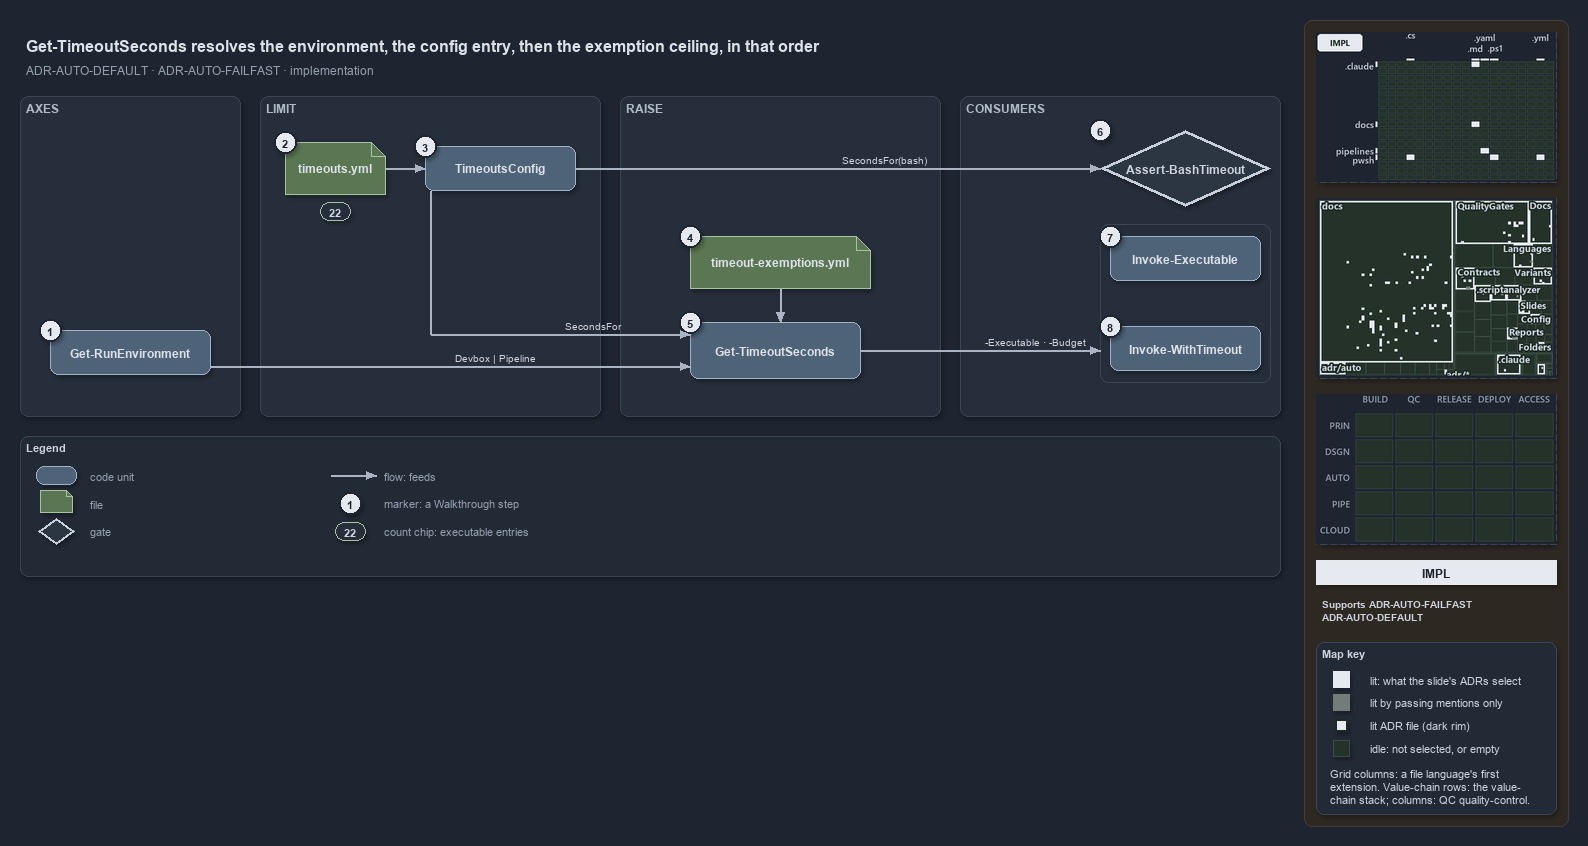

The diagram above was exported from draw.io. Its source (the exported page's mxGraphModel, read from the mxfile embedded in the PNG):
<mxGraphModel dx="1024" dy="768" grid="0" gridSize="10" guides="1" tooltips="1" connect="1" arrows="1" fold="1" page="1" pageScale="1" pageWidth="1572" pageHeight="640" background="#1E2430" math="0" shadow="1">
  <root>
    <mxCell id="0" />
    <mxCell id="1" parent="0" />
    <mxCell id="sidebar-bg" value="" style="rounded=1;arcSize=2;html=1;fillColor=#2E2823;strokeColor=#453C33;shadow=0;" vertex="1" parent="1">
      <mxGeometry x="1304" y="4" width="264" height="806" as="geometry" />
    </mxCell>
    <mxCell id="title" value="Get-TimeoutSeconds resolves the environment, the config entry, then the exemption ceiling, in that order" style="text;html=1;align=left;verticalAlign=middle;fontSize=16;fontStyle=1;fontColor=#DDE2E9;" vertex="1" parent="1">
      <mxGeometry x="20" y="14" width="1260" height="30" as="geometry" />
    </mxCell>
    <mxCell id="subtitle" value="ADR-AUTO-DEFAULT &amp;#183; ADR-AUTO-FAILFAST &amp;#183; implementation" style="text;html=1;align=left;verticalAlign=middle;fontSize=12;fontColor=#949FAE;" vertex="1" parent="1">
      <mxGeometry x="20" y="44" width="1240" height="20" as="geometry" />
    </mxCell>
    <mxCell id="band-axes" value="AXES" style="rounded=1;html=1;arcSize=3;fillColor=#262E3B;strokeColor=#3A4555;verticalAlign=top;align=left;spacingLeft=8;fontStyle=1;fontSize=12;fontColor=#B0BAC7;" vertex="1" parent="1">
      <mxGeometry x="20" y="80" width="220" height="320" as="geometry" />
    </mxCell>
    <mxCell id="band-limit" value="LIMIT" style="rounded=1;html=1;arcSize=3;fillColor=#262E3B;strokeColor=#3A4555;verticalAlign=top;align=left;spacingLeft=8;fontStyle=1;fontSize=12;fontColor=#B0BAC7;" vertex="1" parent="1">
      <mxGeometry x="260" y="80" width="340" height="320" as="geometry" />
    </mxCell>
    <mxCell id="band-raise" value="RAISE" style="rounded=1;html=1;arcSize=3;fillColor=#262E3B;strokeColor=#3A4555;verticalAlign=top;align=left;spacingLeft=8;fontStyle=1;fontSize=12;fontColor=#B0BAC7;" vertex="1" parent="1">
      <mxGeometry x="620" y="80" width="320" height="320" as="geometry" />
    </mxCell>
    <mxCell id="band-consumers" value="CONSUMERS" style="rounded=1;html=1;arcSize=3;fillColor=#262E3B;strokeColor=#3A4555;verticalAlign=top;align=left;spacingLeft=8;fontStyle=1;fontSize=12;fontColor=#B0BAC7;" vertex="1" parent="1">
      <mxGeometry x="960" y="80" width="320" height="320" as="geometry" />
    </mxCell>
    <mxCell id="g-env" value="&lt;b&gt;Get-RunEnvironment&lt;/b&gt;" style="rounded=1;whiteSpace=wrap;html=1;arcSize=20;fillColor=#4E6378;strokeColor=#9FB3C8;fontColor=#DDE2E9;fontSize=12;" vertex="1" parent="1">
      <mxGeometry x="50" y="314" width="160" height="44" as="geometry" />
    </mxCell>
    <mxCell id="mark-1" value="1" style="ellipse;html=1;fillColor=#E6EAF0;strokeColor=#1E2430;strokeWidth=2;fontColor=#1E2430;fontStyle=1;fontSize=11;" vertex="1" parent="1">
      <mxGeometry x="39" y="303" width="22" height="22" as="geometry" />
    </mxCell>
    <mxCell id="g-yml" value="&lt;b&gt;timeouts.yml&lt;/b&gt;" style="shape=note;size=14;whiteSpace=wrap;html=1;fillColor=#5B7653;strokeColor=#A9C29F;fontColor=#DDE2E9;fontSize=12;" vertex="1" parent="1">
      <mxGeometry x="285" y="126" width="100" height="52" as="geometry" />
    </mxCell>
    <mxCell id="mark-2" value="2" style="ellipse;html=1;fillColor=#E6EAF0;strokeColor=#1E2430;strokeWidth=2;fontColor=#1E2430;fontStyle=1;fontSize=11;" vertex="1" parent="1">
      <mxGeometry x="274" y="115" width="22" height="22" as="geometry" />
    </mxCell>
    <mxCell id="count-executables" value="22" style="rounded=1;arcSize=50;whiteSpace=wrap;html=1;fillColor=#262E3B;strokeColor=#A9C29F;fontColor=#CDD3DC;fontStyle=1;fontSize=11;" vertex="1" parent="1">
      <mxGeometry x="320" y="186" width="30" height="18" as="geometry" />
    </mxCell>
    <mxCell id="g-config" value="&lt;b&gt;TimeoutsConfig&lt;/b&gt;" style="rounded=1;whiteSpace=wrap;html=1;arcSize=20;fillColor=#4E6378;strokeColor=#9FB3C8;fontColor=#DDE2E9;fontSize=12;" vertex="1" parent="1">
      <mxGeometry x="425" y="130" width="150" height="44" as="geometry" />
    </mxCell>
    <mxCell id="mark-3" value="3" style="ellipse;html=1;fillColor=#E6EAF0;strokeColor=#1E2430;strokeWidth=2;fontColor=#1E2430;fontStyle=1;fontSize=11;" vertex="1" parent="1">
      <mxGeometry x="414" y="119" width="22" height="22" as="geometry" />
    </mxCell>
    <mxCell id="g-exyml" value="&lt;b&gt;timeout-exemptions.yml&lt;/b&gt;" style="shape=note;size=14;whiteSpace=wrap;html=1;fillColor=#5B7653;strokeColor=#A9C29F;fontColor=#DDE2E9;fontSize=12;" vertex="1" parent="1">
      <mxGeometry x="690" y="220" width="180" height="52" as="geometry" />
    </mxCell>
    <mxCell id="mark-4" value="4" style="ellipse;html=1;fillColor=#E6EAF0;strokeColor=#1E2430;strokeWidth=2;fontColor=#1E2430;fontStyle=1;fontSize=11;" vertex="1" parent="1">
      <mxGeometry x="679" y="209" width="22" height="22" as="geometry" />
    </mxCell>
    <mxCell id="g-resolve" value="&lt;b&gt;Get-TimeoutSeconds&lt;/b&gt;" style="rounded=1;whiteSpace=wrap;html=1;arcSize=20;fillColor=#4E6378;strokeColor=#9FB3C8;fontColor=#DDE2E9;fontSize=12;" vertex="1" parent="1">
      <mxGeometry x="690" y="306" width="170" height="56" as="geometry" />
    </mxCell>
    <mxCell id="mark-5" value="5" style="ellipse;html=1;fillColor=#E6EAF0;strokeColor=#1E2430;strokeWidth=2;fontColor=#1E2430;fontStyle=1;fontSize=11;" vertex="1" parent="1">
      <mxGeometry x="679" y="295" width="22" height="22" as="geometry" />
    </mxCell>
    <mxCell id="g-hook" value="&lt;b&gt;Assert-BashTimeout&lt;/b&gt;" style="rhombus;whiteSpace=wrap;html=1;fillColor=#2C3542;strokeColor=#C7D0DB;strokeWidth=3;fontColor=#CDD3DC;fontSize=12;" vertex="1" parent="1">
      <mxGeometry x="1100" y="114" width="170" height="76" as="geometry" />
    </mxCell>
    <mxCell id="mark-6" value="6" style="ellipse;html=1;fillColor=#E6EAF0;strokeColor=#1E2430;strokeWidth=2;fontColor=#1E2430;fontStyle=1;fontSize=11;" vertex="1" parent="1">
      <mxGeometry x="1089" y="103" width="22" height="22" as="geometry" />
    </mxCell>
    <mxCell id="frame-pwsh" value="" style="rounded=1;html=1;arcSize=6;fillColor=none;strokeColor=#3A4555;" vertex="1" parent="1">
      <mxGeometry x="1100" y="208" width="170" height="158" as="geometry" />
    </mxCell>
    <mxCell id="g-exec" value="&lt;b&gt;Invoke-Executable&lt;/b&gt;" style="rounded=1;whiteSpace=wrap;html=1;arcSize=20;fillColor=#4E6378;strokeColor=#9FB3C8;fontColor=#DDE2E9;fontSize=12;" vertex="1" parent="1">
      <mxGeometry x="1110" y="220" width="150" height="44" as="geometry" />
    </mxCell>
    <mxCell id="mark-7" value="7" style="ellipse;html=1;fillColor=#E6EAF0;strokeColor=#1E2430;strokeWidth=2;fontColor=#1E2430;fontStyle=1;fontSize=11;" vertex="1" parent="1">
      <mxGeometry x="1099" y="209" width="22" height="22" as="geometry" />
    </mxCell>
    <mxCell id="g-with" value="&lt;b&gt;Invoke-WithTimeout&lt;/b&gt;" style="rounded=1;whiteSpace=wrap;html=1;arcSize=20;fillColor=#4E6378;strokeColor=#9FB3C8;fontColor=#DDE2E9;fontSize=12;" vertex="1" parent="1">
      <mxGeometry x="1110" y="310" width="150" height="44" as="geometry" />
    </mxCell>
    <mxCell id="mark-8" value="8" style="ellipse;html=1;fillColor=#E6EAF0;strokeColor=#1E2430;strokeWidth=2;fontColor=#1E2430;fontStyle=1;fontSize=11;" vertex="1" parent="1">
      <mxGeometry x="1099" y="299" width="22" height="22" as="geometry" />
    </mxCell>
    <mxCell id="p-e-yml-config-a" value="" style="text;html=1;strokeColor=none;fillColor=none;" vertex="1" parent="1">
      <mxGeometry x="385" y="152" width="1" height="1" as="geometry" />
    </mxCell>
    <mxCell id="p-e-yml-config-b" value="" style="text;html=1;strokeColor=none;fillColor=none;" vertex="1" parent="1">
      <mxGeometry x="425" y="152" width="1" height="1" as="geometry" />
    </mxCell>
    <mxCell id="e-yml-config" value="" style="edgeStyle=orthogonalEdgeStyle;rounded=1;html=1;fontSize=10;fontColor=#CDD3DC;endArrow=block;strokeColor=#AAB4C3;labelBackgroundColor=#1E2430;shadow=0;" edge="1" parent="1" source="p-e-yml-config-a" target="p-e-yml-config-b">
      <mxGeometry relative="1" as="geometry" />
    </mxCell>
    <mxCell id="p-e-env-resolve-a" value="" style="text;html=1;strokeColor=none;fillColor=none;" vertex="1" parent="1">
      <mxGeometry x="210" y="350" width="1" height="1" as="geometry" />
    </mxCell>
    <mxCell id="p-e-env-resolve-b" value="" style="text;html=1;strokeColor=none;fillColor=none;" vertex="1" parent="1">
      <mxGeometry x="690" y="350" width="1" height="1" as="geometry" />
    </mxCell>
    <mxCell id="e-env-resolve" value="Devbox | Pipeline" style="edgeStyle=orthogonalEdgeStyle;rounded=1;html=1;fontSize=10;fontColor=#CDD3DC;endArrow=block;strokeColor=#AAB4C3;labelBackgroundColor=#1E2430;shadow=0;" edge="1" parent="1" source="p-e-env-resolve-a" target="p-e-env-resolve-b">
      <mxGeometry relative="1" as="geometry" />
    </mxCell>
    <mxCell id="p-e-config-resolve-1-a" value="" style="text;html=1;strokeColor=none;fillColor=none;" vertex="1" parent="1">
      <mxGeometry x="430" y="174" width="1" height="1" as="geometry" />
    </mxCell>
    <mxCell id="p-e-config-resolve-1-b" value="" style="text;html=1;strokeColor=none;fillColor=none;" vertex="1" parent="1">
      <mxGeometry x="430" y="318" width="1" height="1" as="geometry" />
    </mxCell>
    <mxCell id="e-config-resolve-1" value="" style="edgeStyle=orthogonalEdgeStyle;rounded=1;html=1;fontSize=10;fontColor=#CDD3DC;endArrow=none;strokeColor=#AAB4C3;labelBackgroundColor=#1E2430;shadow=0;" edge="1" parent="1" source="p-e-config-resolve-1-a" target="p-e-config-resolve-1-b">
      <mxGeometry relative="1" as="geometry" />
    </mxCell>
    <mxCell id="p-e-config-resolve-2-a" value="" style="text;html=1;strokeColor=none;fillColor=none;" vertex="1" parent="1">
      <mxGeometry x="430" y="318" width="1" height="1" as="geometry" />
    </mxCell>
    <mxCell id="p-e-config-resolve-2-b" value="" style="text;html=1;strokeColor=none;fillColor=none;" vertex="1" parent="1">
      <mxGeometry x="690" y="318" width="1" height="1" as="geometry" />
    </mxCell>
    <mxCell id="e-config-resolve-2" value="SecondsFor" style="edgeStyle=orthogonalEdgeStyle;rounded=1;html=1;fontSize=10;fontColor=#CDD3DC;endArrow=block;strokeColor=#AAB4C3;labelBackgroundColor=#1E2430;shadow=0;" edge="1" parent="1" source="p-e-config-resolve-2-a" target="p-e-config-resolve-2-b">
      <mxGeometry relative="1" as="geometry" />
    </mxCell>
    <mxCell id="p-e-config-hook-a" value="" style="text;html=1;strokeColor=none;fillColor=none;" vertex="1" parent="1">
      <mxGeometry x="575" y="152" width="1" height="1" as="geometry" />
    </mxCell>
    <mxCell id="p-e-config-hook-b" value="" style="text;html=1;strokeColor=none;fillColor=none;" vertex="1" parent="1">
      <mxGeometry x="1100" y="152" width="1" height="1" as="geometry" />
    </mxCell>
    <mxCell id="e-config-hook" value="SecondsFor(bash)" style="edgeStyle=orthogonalEdgeStyle;rounded=1;html=1;fontSize=10;fontColor=#CDD3DC;endArrow=block;strokeColor=#AAB4C3;labelBackgroundColor=#1E2430;shadow=0;" edge="1" parent="1" source="p-e-config-hook-a" target="p-e-config-hook-b">
      <mxGeometry relative="1" as="geometry" />
    </mxCell>
    <mxCell id="p-e-exyml-resolve-a" value="" style="text;html=1;strokeColor=none;fillColor=none;" vertex="1" parent="1">
      <mxGeometry x="780" y="272" width="1" height="1" as="geometry" />
    </mxCell>
    <mxCell id="p-e-exyml-resolve-b" value="" style="text;html=1;strokeColor=none;fillColor=none;" vertex="1" parent="1">
      <mxGeometry x="780" y="306" width="1" height="1" as="geometry" />
    </mxCell>
    <mxCell id="e-exyml-resolve" value="" style="edgeStyle=orthogonalEdgeStyle;rounded=1;html=1;fontSize=10;fontColor=#CDD3DC;endArrow=block;strokeColor=#AAB4C3;labelBackgroundColor=#1E2430;shadow=0;" edge="1" parent="1" source="p-e-exyml-resolve-a" target="p-e-exyml-resolve-b">
      <mxGeometry relative="1" as="geometry" />
    </mxCell>
    <mxCell id="p-e-resolve-frame-a" value="" style="text;html=1;strokeColor=none;fillColor=none;" vertex="1" parent="1">
      <mxGeometry x="860" y="334" width="1" height="1" as="geometry" />
    </mxCell>
    <mxCell id="p-e-resolve-frame-b" value="" style="text;html=1;strokeColor=none;fillColor=none;" vertex="1" parent="1">
      <mxGeometry x="1100" y="334" width="1" height="1" as="geometry" />
    </mxCell>
    <mxCell id="e-resolve-frame" value="-Executable · -Budget" style="edgeStyle=orthogonalEdgeStyle;rounded=1;html=1;fontSize=10;fontColor=#CDD3DC;endArrow=block;strokeColor=#AAB4C3;labelBackgroundColor=#1E2430;shadow=0;" edge="1" parent="1" source="p-e-resolve-frame-a" target="p-e-resolve-frame-b">
      <mxGeometry relative="1" as="geometry" />
    </mxCell>
    <mxCell id="legend" value="&lt;b&gt;Legend&lt;/b&gt;" style="rounded=1;whiteSpace=wrap;html=1;arcSize=6;fillColor=#222A36;strokeColor=#3A4555;align=left;verticalAlign=top;spacing=8;fontSize=11;fontColor=#CDD3DC;" vertex="1" parent="1">
      <mxGeometry x="20" y="420" width="1260" height="140" as="geometry" />
    </mxCell>
    <mxCell id="lg-0" value="" style="rounded=1;html=1;arcSize=20;fillColor=#4E6378;strokeColor=#9FB3C8;" vertex="1" parent="1">
      <mxGeometry x="36" y="450" width="40" height="18" as="geometry" />
    </mxCell>
    <mxCell id="lg-0-t" value="code unit" style="text;html=1;align=left;verticalAlign=middle;fontSize=11;fontColor=#949FAE;" vertex="1" parent="1">
      <mxGeometry x="84" y="449" width="230" height="20" as="geometry" />
    </mxCell>
    <mxCell id="lg-1" value="" style="shape=note;size=6;html=1;fillColor=#5B7653;strokeColor=#A9C29F;" vertex="1" parent="1">
      <mxGeometry x="40" y="474" width="32" height="22" as="geometry" />
    </mxCell>
    <mxCell id="lg-1-t" value="file" style="text;html=1;align=left;verticalAlign=middle;fontSize=11;fontColor=#949FAE;" vertex="1" parent="1">
      <mxGeometry x="84" y="477" width="230" height="20" as="geometry" />
    </mxCell>
    <mxCell id="lg-2" value="" style="rhombus;html=1;fillColor=#2C3542;strokeColor=#C7D0DB;strokeWidth=2;fontColor=#CDD3DC;" vertex="1" parent="1">
      <mxGeometry x="38" y="502" width="36" height="26" as="geometry" />
    </mxCell>
    <mxCell id="lg-2-t" value="gate" style="text;html=1;align=left;verticalAlign=middle;fontSize=11;fontColor=#949FAE;" vertex="1" parent="1">
      <mxGeometry x="84" y="505" width="230" height="20" as="geometry" />
    </mxCell>
    <mxCell id="lg-3-a" value="" style="text;html=1;strokeColor=none;fillColor=none;" vertex="1" parent="1">
      <mxGeometry x="330" y="459" width="1" height="1" as="geometry" />
    </mxCell>
    <mxCell id="lg-3-b" value="" style="text;html=1;strokeColor=none;fillColor=none;" vertex="1" parent="1">
      <mxGeometry x="376" y="459" width="1" height="1" as="geometry" />
    </mxCell>
    <mxCell id="lg-3" value="" style="edgeStyle=orthogonalEdgeStyle;rounded=1;html=1;fontSize=10;fontColor=#CDD3DC;endArrow=block;strokeColor=#AAB4C3;labelBackgroundColor=#1E2430;shadow=0;" edge="1" parent="1" source="lg-3-a" target="lg-3-b">
      <mxGeometry relative="1" as="geometry" />
    </mxCell>
    <mxCell id="lg-3-t" value="flow: feeds" style="text;html=1;align=left;verticalAlign=middle;fontSize=11;fontColor=#949FAE;" vertex="1" parent="1">
      <mxGeometry x="378" y="449" width="230" height="20" as="geometry" />
    </mxCell>
    <mxCell id="lg-4" value="1" style="ellipse;html=1;fillColor=#E6EAF0;strokeColor=#1E2430;strokeWidth=2;fontColor=#1E2430;fontStyle=1;fontSize=11;" vertex="1" parent="1">
      <mxGeometry x="339" y="476" width="22" height="22" as="geometry" />
    </mxCell>
    <mxCell id="lg-4-t" value="marker: a Walkthrough step" style="text;html=1;align=left;verticalAlign=middle;fontSize=11;fontColor=#949FAE;" vertex="1" parent="1">
      <mxGeometry x="378" y="477" width="230" height="20" as="geometry" />
    </mxCell>
    <mxCell id="lg-5" value="22" style="rounded=1;arcSize=50;whiteSpace=wrap;html=1;fillColor=#262E3B;strokeColor=#A9C29F;fontColor=#CDD3DC;fontStyle=1;fontSize=11;" vertex="1" parent="1">
      <mxGeometry x="335" y="506" width="30" height="18" as="geometry" />
    </mxCell>
    <mxCell id="lg-5-t" value="count chip: executable entries" style="text;html=1;align=left;verticalAlign=middle;fontSize=11;fontColor=#949FAE;" vertex="1" parent="1">
      <mxGeometry x="378" y="505" width="230" height="20" as="geometry" />
    </mxCell>
    <mxCell id="minimap-grid" value="" style="shape=image;imageAspect=0;rounded=1;arcSize=4;whiteSpace=wrap;html=1;fillColor=#262E3B;strokeColor=#3A4555;dashed=1;fontColor=#949FAE;fontSize=11;image=data:image/png,(base64 omitted: 10908 chars);" vertex="1" parent="1">
      <mxGeometry x="1316" y="16" width="240" height="150" as="geometry" />
    </mxCell>
    <mxCell id="minimap-tree" value="" style="shape=image;imageAspect=0;rounded=1;arcSize=4;whiteSpace=wrap;html=1;fillColor=#262E3B;strokeColor=#3A4555;dashed=1;fontColor=#949FAE;fontSize=11;image=data:image/png,(base64 omitted: 36384 chars);" vertex="1" parent="1">
      <mxGeometry x="1316" y="182" width="240" height="180" as="geometry" />
    </mxCell>
    <mxCell id="minimap-chain" value="" style="shape=image;imageAspect=0;rounded=1;arcSize=4;whiteSpace=wrap;html=1;fillColor=#262E3B;strokeColor=#3A4555;dashed=1;fontColor=#949FAE;fontSize=11;image=data:image/png,(base64 omitted: 11912 chars);" vertex="1" parent="1">
      <mxGeometry x="1316" y="378" width="240" height="150" as="geometry" />
    </mxCell>
    <mxCell id="lens-badge" value="IMPL" style="rounded=0;whiteSpace=wrap;html=1;align=center;verticalAlign=middle;fontSize=12;fontStyle=1;fontColor=#1E2430;fillColor=#E6EAF0;strokeColor=none;" vertex="1" parent="1">
      <mxGeometry x="1316" y="544" width="240" height="24" as="geometry" />
    </mxCell>
    <mxCell id="supports" value="&lt;b&gt;Supports&lt;/b&gt; ADR-AUTO-FAILFAST&lt;br&gt;ADR-AUTO-DEFAULT" style="text;html=1;whiteSpace=wrap;align=left;verticalAlign=top;fontSize=10.5;fontColor=#CDD3DC;" vertex="1" parent="1">
      <mxGeometry x="1316" y="576" width="240" height="38" as="geometry" />
    </mxCell>
    <mxCell id="mapkey" value="&lt;b&gt;Map key&lt;/b&gt;" style="rounded=1;arcSize=6;whiteSpace=wrap;html=1;align=left;verticalAlign=top;fontSize=11;fontColor=#CDD3DC;fillColor=#222A36;strokeColor=#3A4555;spacingLeft=8;spacingTop=2;" vertex="1" parent="1">
      <mxGeometry x="1316" y="626" width="240" height="172" as="geometry" />
    </mxCell>
    <mxCell id="mapkey-lit" value="" style="rounded=0;html=1;fillColor=#E6EAF0;strokeColor=#E6EAF0;" vertex="1" parent="1">
      <mxGeometry x="1333.0" y="655.0" width="16" height="16" as="geometry" />
    </mxCell>
    <mxCell id="mapkey-lit-text" value="lit: what the slide's ADRs select" style="text;html=1;align=left;verticalAlign=middle;fontSize=11;fontColor=#CDD3DC;" vertex="1" parent="1">
      <mxGeometry x="1364" y="653" width="184" height="20" as="geometry" />
    </mxCell>
    <mxCell id="mapkey-touched" value="" style="rounded=0;html=1;fillColor=#727C79;strokeColor=#727C79;" vertex="1" parent="1">
      <mxGeometry x="1333.0" y="678.0" width="16" height="16" as="geometry" />
    </mxCell>
    <mxCell id="mapkey-touched-text" value="lit by passing mentions only" style="text;html=1;align=left;verticalAlign=middle;fontSize=11;fontColor=#CDD3DC;" vertex="1" parent="1">
      <mxGeometry x="1364" y="676" width="184" height="20" as="geometry" />
    </mxCell>
    <mxCell id="mapkey-adr" value="" style="rounded=0;html=1;fillColor=#E6EAF0;strokeColor=#1C2A24;strokeWidth=2;" vertex="1" parent="1">
      <mxGeometry x="1335.0" y="703.0" width="12" height="12" as="geometry" />
    </mxCell>
    <mxCell id="mapkey-adr-text" value="lit ADR file (dark rim)" style="text;html=1;align=left;verticalAlign=middle;fontSize=11;fontColor=#CDD3DC;" vertex="1" parent="1">
      <mxGeometry x="1364" y="699" width="184" height="20" as="geometry" />
    </mxCell>
    <mxCell id="mapkey-idle" value="" style="rounded=0;html=1;fillColor=#243229;strokeColor=#3B4D43;" vertex="1" parent="1">
      <mxGeometry x="1333.0" y="724.0" width="16" height="16" as="geometry" />
    </mxCell>
    <mxCell id="mapkey-idle-text" value="idle: not selected, or empty" style="text;html=1;align=left;verticalAlign=middle;fontSize=11;fontColor=#CDD3DC;" vertex="1" parent="1">
      <mxGeometry x="1364" y="722" width="184" height="20" as="geometry" />
    </mxCell>
    <mxCell id="mapkey-codes" value="Grid columns: a file language's first&lt;br&gt;extension. Value-chain rows: the value-&lt;br&gt;chain stack; columns: QC quality-control." style="text;html=1;align=left;verticalAlign=top;whiteSpace=wrap;fontSize=11;fontColor=#CDD3DC;" vertex="1" parent="1">
      <mxGeometry x="1324" y="746" width="224" height="46" as="geometry" />
    </mxCell>
  </root>
</mxGraphModel>